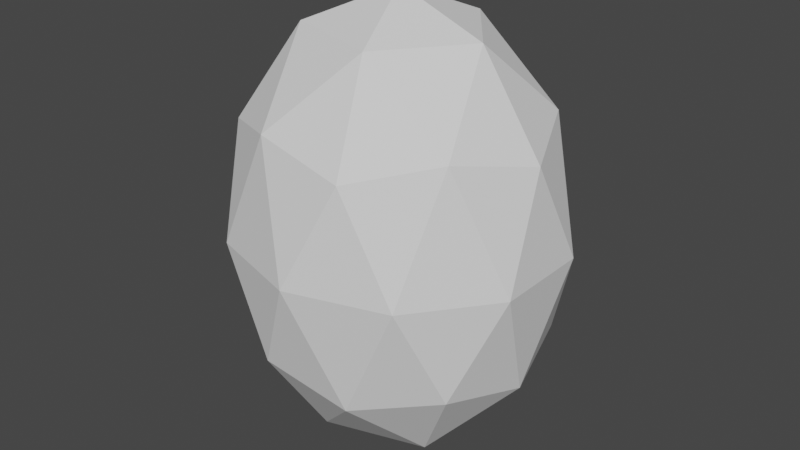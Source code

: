 # Source: egg.blend  (saved by Blender 2.91.10; exported with 4.5.12 LTS)
import bpy
from mathutils import Matrix  # noqa: F401  (used for matrix-valued properties, if any)

bpy.ops.wm.read_factory_settings(use_empty=True)
scene = bpy.context.scene
scene.name = 'Scene'

# ---- collections
col_collection = bpy.data.collections.new('Collection'); scene.collection.children.link(col_collection)

# ---- world
world_world = bpy.data.worlds.new('World'); scene.world = world_world
world_world.use_nodes = True; world_world.node_tree.nodes.clear()
_N = world_world.node_tree.nodes; _L = world_world.node_tree.links
n0 = _N.new('ShaderNodeOutputWorld'); n0.name = 'World Output'; n0.location = (300, 300)
n1 = _N.new('ShaderNodeBackground'); n1.name = 'Background'; n1.location = (10, 300)
n1.inputs[0].default_value = (0.05088, 0.05088, 0.05088, 1.0)
_L.new(n1.outputs[0], n0.inputs[0])
n0.is_active_output = True
world_world.color = (0.05088, 0.05088, 0.05088)
world_world.use_sun_shadow = False
world_world.sun_shadow_jitter_overblur = 0.0

# ---- meshes
me_icosphere = bpy.data.meshes.new('Icosphere')
me_icosphere.from_pydata([(0.0, 0.0, -1.0), (0.7236, -0.5257, -0.4472), (-0.2764, -0.8506, -0.4472), (-0.8944, 0.0, -0.4472), (-0.2764, 0.8506, -0.4472), (0.7236, 0.5257, -0.4472), (0.2764, -0.8506, 0.4472), (-0.7236, -0.5257, 0.4472), (-0.7236, 0.5257, 0.4472), (0.2764, 0.8506, 0.4472), (0.8944, 0.0, 0.4472), (0.0, 0.0, 1.0), (-0.1625, -0.5, -0.8507), (0.4253, -0.309, -0.8507), (0.2629, -0.809, -0.5257), (0.8506, 0.0, -0.5257), (0.4253, 0.309, -0.8507), (-0.5257, 0.0, -0.8507), (-0.6882, -0.5, -0.5257), (-0.1625, 0.5, -0.8507), (-0.6882, 0.5, -0.5257), (0.2629, 0.809, -0.5257), (0.9511, -0.309, 0.0), (0.9511, 0.309, 0.0), (0.0, -1.0, 0.0), (0.5878, -0.809, 0.0), (-0.9511, -0.309, 0.0), (-0.5878, -0.809, 0.0), (-0.5878, 0.809, 0.0), (-0.9511, 0.309, 0.0), (0.5878, 0.809, 0.0), (0.0, 1.0, 0.0), (0.6882, -0.5, 0.5257), (-0.2629, -0.809, 0.5257), (-0.8506, 0.0, 0.5257), (-0.2629, 0.809, 0.5257), (0.6882, 0.5, 0.5257), (0.1625, -0.5, 0.8507), (0.5257, 0.0, 0.8507), (-0.4253, -0.309, 0.8507), (-0.4253, 0.309, 0.8507), (0.1625, 0.5, 0.8507)], [], [(0, 13, 12), (1, 13, 15), (0, 12, 17), (0, 17, 19), (0, 19, 16), (1, 15, 22), (2, 14, 24), (3, 18, 26), (4, 20, 28), (5, 21, 30), (1, 22, 25), (2, 24, 27), (3, 26, 29), (4, 28, 31), (5, 30, 23), (6, 32, 37), (7, 33, 39), (8, 34, 40), (9, 35, 41), (10, 36, 38), (38, 41, 11), (38, 36, 41), (36, 9, 41), (41, 40, 11), (41, 35, 40), (35, 8, 40), (40, 39, 11), (40, 34, 39), (34, 7, 39), (39, 37, 11), (39, 33, 37), (33, 6, 37), (37, 38, 11), (37, 32, 38), (32, 10, 38), (23, 36, 10), (23, 30, 36), (30, 9, 36), (31, 35, 9), (31, 28, 35), (28, 8, 35), (29, 34, 8), (29, 26, 34), (26, 7, 34), (27, 33, 7), (27, 24, 33), (24, 6, 33), (25, 32, 6), (25, 22, 32), (22, 10, 32), (30, 31, 9), (30, 21, 31), (21, 4, 31), (28, 29, 8), (28, 20, 29), (20, 3, 29), (26, 27, 7), (26, 18, 27), (18, 2, 27), (24, 25, 6), (24, 14, 25), (14, 1, 25), (22, 23, 10), (22, 15, 23), (15, 5, 23), (16, 21, 5), (16, 19, 21), (19, 4, 21), (19, 20, 4), (19, 17, 20), (17, 3, 20), (17, 18, 3), (17, 12, 18), (12, 2, 18), (15, 16, 5), (15, 13, 16), (13, 0, 16), (12, 14, 2), (12, 13, 14), (13, 1, 14)])
_uv = me_icosphere.uv_layers.new(name='UVMap')
_uv.uv.foreach_set('vector', [0.8182, 0.0, 0.7727, 0.07873, 0.8636, 0.07873, 0.7273, 0.1575, 0.6818, 0.07873, 0.6364, 0.1575, 0.09091, 0.0, 0.04545, 0.07873, 0.1364, 0.07873, 0.2727, 0.0, 0.2273, 0.07873, 0.3182, 0.07873, 0.4545, 0.0, 0.4091, 0.07873, 0.5, 0.07873, 0.7273, 0.1575, 0.6364, 0.1575, 0.6818, 0.2362, 0.9091, 0.1575, 0.8182, 0.1575, 0.8636, 0.2362, 0.1818, 0.1575, 0.09091, 0.1575, 0.1364, 0.2362, 0.3636, 0.1575, 0.2727, 0.1575, 0.3182, 0.2362, 0.5455, 0.1575, 0.4545, 0.1575, 0.5, 0.2362, 0.7273, 0.1575, 0.6818, 0.2362, 0.7727, 0.2362, 0.9091, 0.1575, 0.8636, 0.2362, 0.9545, 0.2362, 0.1818, 0.1575, 0.1364, 0.2362, 0.2273, 0.2362, 0.3636, 0.1575, 0.3182, 0.2362, 0.4091, 0.2362, 0.5455, 0.1575, 0.5, 0.2362, 0.5909, 0.2362, 0.8182, 0.3149, 0.7273, 0.3149, 0.7727, 0.3937, 1.0, 0.3149, 0.9091, 0.3149, 0.9545, 0.3937, 0.2727, 0.3149, 0.1818, 0.3149, 0.2273, 0.3937, 0.4545, 0.3149, 0.3636, 0.3149, 0.4091, 0.3937, 0.6364, 0.3149, 0.5455, 0.3149, 0.5909, 0.3937, 0.5909, 0.3937, 0.5, 0.3937, 0.5455, 0.4724, 0.5909, 0.3937, 0.5455, 0.3149, 0.5, 0.3937, 0.5455, 0.3149, 0.4545, 0.3149, 0.5, 0.3937, 0.4091, 0.3937, 0.3182, 0.3937, 0.3636, 0.4724, 0.4091, 0.3937, 0.3636, 0.3149, 0.3182, 0.3937, 0.3636, 0.3149, 0.2727, 0.3149, 0.3182, 0.3937, 0.2273, 0.3937, 0.1364, 0.3937, 0.1818, 0.4724, 0.2273, 0.3937, 0.1818, 0.3149, 0.1364, 0.3937, 0.1818, 0.3149, 0.09091, 0.3149, 0.1364, 0.3937, 0.9545, 0.3937, 0.8636, 0.3937, 0.9091, 0.4724, 0.9545, 0.3937, 0.9091, 0.3149, 0.8636, 0.3937, 0.9091, 0.3149, 0.8182, 0.3149, 0.8636, 0.3937, 0.7727, 0.3937, 0.6818, 0.3937, 0.7273, 0.4724, 0.7727, 0.3937, 0.7273, 0.3149, 0.6818, 0.3937, 0.7273, 0.3149, 0.6364, 0.3149, 0.6818, 0.3937, 0.5909, 0.2362, 0.5455, 0.3149, 0.6364, 0.3149, 0.5909, 0.2362, 0.5, 0.2362, 0.5455, 0.3149, 0.5, 0.2362, 0.4545, 0.3149, 0.5455, 0.3149, 0.4091, 0.2362, 0.3636, 0.3149, 0.4545, 0.3149, 0.4091, 0.2362, 0.3182, 0.2362, 0.3636, 0.3149, 0.3182, 0.2362, 0.2727, 0.3149, 0.3636, 0.3149, 0.2273, 0.2362, 0.1818, 0.3149, 0.2727, 0.3149, 0.2273, 0.2362, 0.1364, 0.2362, 0.1818, 0.3149, 0.1364, 0.2362, 0.09091, 0.3149, 0.1818, 0.3149, 0.9545, 0.2362, 0.9091, 0.3149, 1.0, 0.3149, 0.9545, 0.2362, 0.8636, 0.2362, 0.9091, 0.3149, 0.8636, 0.2362, 0.8182, 0.3149, 0.9091, 0.3149, 0.7727, 0.2362, 0.7273, 0.3149, 0.8182, 0.3149, 0.7727, 0.2362, 0.6818, 0.2362, 0.7273, 0.3149, 0.6818, 0.2362, 0.6364, 0.3149, 0.7273, 0.3149, 0.5, 0.2362, 0.4091, 0.2362, 0.4545, 0.3149, 0.5, 0.2362, 0.4545, 0.1575, 0.4091, 0.2362, 0.4545, 0.1575, 0.3636, 0.1575, 0.4091, 0.2362, 0.3182, 0.2362, 0.2273, 0.2362, 0.2727, 0.3149, 0.3182, 0.2362, 0.2727, 0.1575, 0.2273, 0.2362, 0.2727, 0.1575, 0.1818, 0.1575, 0.2273, 0.2362, 0.1364, 0.2362, 0.04545, 0.2362, 0.09091, 0.3149, 0.1364, 0.2362, 0.09091, 0.1575, 0.04545, 0.2362, 0.09091, 0.1575, 0.0, 0.1575, 0.04545, 0.2362, 0.8636, 0.2362, 0.7727, 0.2362, 0.8182, 0.3149, 0.8636, 0.2362, 0.8182, 0.1575, 0.7727, 0.2362, 0.8182, 0.1575, 0.7273, 0.1575, 0.7727, 0.2362, 0.6818, 0.2362, 0.5909, 0.2362, 0.6364, 0.3149, 0.6818, 0.2362, 0.6364, 0.1575, 0.5909, 0.2362, 0.6364, 0.1575, 0.5455, 0.1575, 0.5909, 0.2362, 0.5, 0.07873, 0.4545, 0.1575, 0.5455, 0.1575, 0.5, 0.07873, 0.4091, 0.07873, 0.4545, 0.1575, 0.4091, 0.07873, 0.3636, 0.1575, 0.4545, 0.1575, 0.3182, 0.07873, 0.2727, 0.1575, 0.3636, 0.1575, 0.3182, 0.07873, 0.2273, 0.07873, 0.2727, 0.1575, 0.2273, 0.07873, 0.1818, 0.1575, 0.2727, 0.1575, 0.1364, 0.07873, 0.09091, 0.1575, 0.1818, 0.1575, 0.1364, 0.07873, 0.04545, 0.07873, 0.09091, 0.1575, 0.04545, 0.07873, 0.0, 0.1575, 0.09091, 0.1575, 0.6364, 0.1575, 0.5909, 0.07873, 0.5455, 0.1575, 0.6364, 0.1575, 0.6818, 0.07873, 0.5909, 0.07873, 0.6818, 0.07873, 0.6364, 0.0, 0.5909, 0.07873, 0.8636, 0.07873, 0.8182, 0.1575, 0.9091, 0.1575, 0.8636, 0.07873, 0.7727, 0.07873, 0.8182, 0.1575, 0.7727, 0.07873, 0.7273, 0.1575, 0.8182, 0.1575])
me_icosphere.use_remesh_fix_poles = True
me_icosphere.use_remesh_preserve_attributes = False
me_icosphere.use_mirror_vertex_groups = False
me_icosphere.update()

# ---- objects
ob_icosphere = bpy.data.objects.new('Icosphere', me_icosphere)

# ---- transforms, parenting, visibility, modifiers, constraints
ob_icosphere.location = (0.0, 0.0, 0.0)
ob_icosphere.scale = (1.059, 1.0, 1.448)
ob_icosphere.lineart.crease_threshold = 0.0

# ---- collection membership
col_collection.objects.link(ob_icosphere)

# ---- scene / render settings (as saved in the file)
scene.frame_start = 1; scene.frame_end = 250; scene.frame_set(1)
scene.render.engine = 'BLENDER_EEVEE_NEXT'
scene.cycles.use_denoising = False
scene.cycles.samples = 128
scene.cycles.sampling_pattern = 'TABULATED_SOBOL'
scene.cycles.use_adaptive_sampling = False
scene.cycles.use_light_tree = False
scene.view_settings.view_transform = 'Filmic'
bpy.context.view_layer.update()

# ---- added for rendering (the .blend has no active camera and no usable light): camera, sun
cam_auto = bpy.data.cameras.new('AutoCamera')
cam_auto.lens = 50.0
cam_auto.sensor_width = 36.0
cam_auto.clip_end = 1000.0
ob_auto_camera = bpy.data.objects.new('AutoCamera', cam_auto)
scene.collection.objects.link(ob_auto_camera)
ob_auto_camera.location = (3.75261, -4.50313, 3.00209)
ob_auto_camera.rotation_euler = (1.09748, -7.21219e-08, 0.694738)
scene.camera = ob_auto_camera
light_auto_sun = bpy.data.lights.new('AutoSun', 'SUN')
light_auto_sun.energy = 3.0
light_auto_sun.angle = 0.0523599
ob_auto_sun = bpy.data.objects.new('AutoSun', light_auto_sun)
scene.collection.objects.link(ob_auto_sun)
ob_auto_sun.rotation_euler = (0.872665, 0.174533, 0.523599)
bpy.context.view_layer.update()
